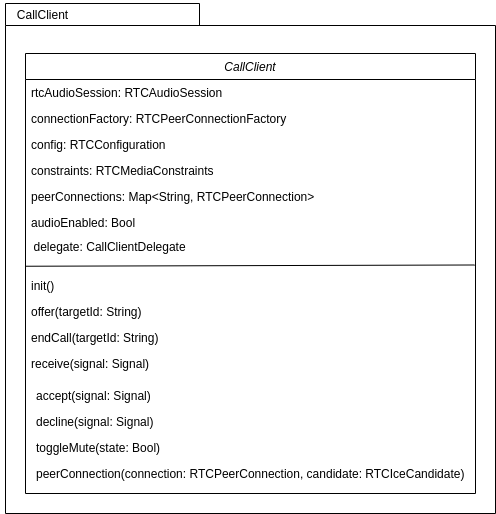

The diagram above was exported from draw.io. Its source (the exported page's mxGraphModel, read from the mxfile embedded in the PNG):
<mxGraphModel dx="1047" dy="619" grid="1" gridSize="10" guides="1" tooltips="1" connect="1" arrows="1" fold="1" page="1" pageScale="1" pageWidth="827" pageHeight="1169" math="0" shadow="0">
  <root>
    <mxCell id="WIyWlLk6GJQsqaUBKTNV-0" />
    <mxCell id="WIyWlLk6GJQsqaUBKTNV-1" parent="WIyWlLk6GJQsqaUBKTNV-0" />
    <mxCell id="vqR20nh3xFgvGPA8UUsO-6" value="" style="shape=folder;fontStyle=1;spacingTop=10;tabWidth=194;tabHeight=22;tabPosition=left;html=1;rounded=0;shadow=0;comic=0;labelBackgroundColor=none;strokeWidth=1;fillColor=none;fontFamily=Verdana;fontSize=10;align=center;" parent="WIyWlLk6GJQsqaUBKTNV-1" vertex="1">
      <mxGeometry x="200" y="70" width="490" height="510" as="geometry" />
    </mxCell>
    <mxCell id="zkfFHV4jXpPFQw0GAbJ--0" value="CallClient" style="swimlane;fontStyle=2;align=center;verticalAlign=top;childLayout=stackLayout;horizontal=1;startSize=26;horizontalStack=0;resizeParent=1;resizeLast=0;collapsible=1;marginBottom=0;rounded=0;shadow=0;strokeWidth=1;" parent="WIyWlLk6GJQsqaUBKTNV-1" vertex="1">
      <mxGeometry x="220" y="120" width="450" height="440" as="geometry">
        <mxRectangle x="230" y="140" width="160" height="26" as="alternateBounds" />
      </mxGeometry>
    </mxCell>
    <mxCell id="zkfFHV4jXpPFQw0GAbJ--1" value="rtcAudioSession: RTCAudioSession" style="text;align=left;verticalAlign=top;spacingLeft=4;spacingRight=4;overflow=hidden;rotatable=0;points=[[0,0.5],[1,0.5]];portConstraint=eastwest;" parent="zkfFHV4jXpPFQw0GAbJ--0" vertex="1">
      <mxGeometry y="26" width="450" height="26" as="geometry" />
    </mxCell>
    <mxCell id="zkfFHV4jXpPFQw0GAbJ--2" value="connectionFactory: RTCPeerConnectionFactory" style="text;align=left;verticalAlign=top;spacingLeft=4;spacingRight=4;overflow=hidden;rotatable=0;points=[[0,0.5],[1,0.5]];portConstraint=eastwest;rounded=0;shadow=0;html=0;" parent="zkfFHV4jXpPFQw0GAbJ--0" vertex="1">
      <mxGeometry y="52" width="450" height="26" as="geometry" />
    </mxCell>
    <mxCell id="zkfFHV4jXpPFQw0GAbJ--3" value="config: RTCConfiguration" style="text;align=left;verticalAlign=top;spacingLeft=4;spacingRight=4;overflow=hidden;rotatable=0;points=[[0,0.5],[1,0.5]];portConstraint=eastwest;rounded=0;shadow=0;html=0;" parent="zkfFHV4jXpPFQw0GAbJ--0" vertex="1">
      <mxGeometry y="78" width="450" height="26" as="geometry" />
    </mxCell>
    <mxCell id="vqR20nh3xFgvGPA8UUsO-3" value="constraints: RTCMediaConstraints" style="text;align=left;verticalAlign=top;spacingLeft=4;spacingRight=4;overflow=hidden;rotatable=0;points=[[0,0.5],[1,0.5]];portConstraint=eastwest;rounded=0;shadow=0;html=0;" parent="zkfFHV4jXpPFQw0GAbJ--0" vertex="1">
      <mxGeometry y="104" width="450" height="26" as="geometry" />
    </mxCell>
    <mxCell id="vqR20nh3xFgvGPA8UUsO-0" value="peerConnections: Map&lt;String, RTCPeerConnection&gt;" style="text;align=left;verticalAlign=top;spacingLeft=4;spacingRight=4;overflow=hidden;rotatable=0;points=[[0,0.5],[1,0.5]];portConstraint=eastwest;rounded=0;shadow=0;html=0;" parent="zkfFHV4jXpPFQw0GAbJ--0" vertex="1">
      <mxGeometry y="130" width="450" height="26" as="geometry" />
    </mxCell>
    <mxCell id="DYgc0mrSydvw9VZjou8Y-1" value="" style="endArrow=none;html=1;rounded=0;entryX=0;entryY=1.067;entryDx=0;entryDy=0;entryPerimeter=0;exitX=0.998;exitY=1.019;exitDx=0;exitDy=0;exitPerimeter=0;" edge="1" parent="zkfFHV4jXpPFQw0GAbJ--0">
      <mxGeometry width="50" height="50" relative="1" as="geometry">
        <mxPoint x="449.0999999999999" y="211.49400000000003" as="sourcePoint" />
        <mxPoint y="212.74199999999996" as="targetPoint" />
      </mxGeometry>
    </mxCell>
    <mxCell id="vqR20nh3xFgvGPA8UUsO-2" value="audioEnabled: Bool" style="text;align=left;verticalAlign=top;spacingLeft=4;spacingRight=4;overflow=hidden;rotatable=0;points=[[0,0.5],[1,0.5]];portConstraint=eastwest;rounded=0;shadow=0;html=0;" parent="zkfFHV4jXpPFQw0GAbJ--0" vertex="1">
      <mxGeometry y="156" width="450" height="26" as="geometry" />
    </mxCell>
    <mxCell id="vqR20nh3xFgvGPA8UUsO-7" value="CallClient" style="text;html=1;strokeColor=none;fillColor=none;align=center;verticalAlign=middle;whiteSpace=wrap;rounded=0;" parent="WIyWlLk6GJQsqaUBKTNV-1" vertex="1">
      <mxGeometry x="195" y="67" width="85" height="30" as="geometry" />
    </mxCell>
    <mxCell id="DYgc0mrSydvw9VZjou8Y-2" value="init()" style="text;align=left;verticalAlign=top;spacingLeft=4;spacingRight=4;overflow=hidden;rotatable=0;points=[[0,0.5],[1,0.5]];portConstraint=eastwest;rounded=0;shadow=0;html=0;" vertex="1" parent="WIyWlLk6GJQsqaUBKTNV-1">
      <mxGeometry x="220" y="339" width="210" height="26" as="geometry" />
    </mxCell>
    <mxCell id="DYgc0mrSydvw9VZjou8Y-3" value="offer(targetId: String)" style="text;align=left;verticalAlign=top;spacingLeft=4;spacingRight=4;overflow=hidden;rotatable=0;points=[[0,0.5],[1,0.5]];portConstraint=eastwest;rounded=0;shadow=0;html=0;" vertex="1" parent="WIyWlLk6GJQsqaUBKTNV-1">
      <mxGeometry x="220" y="365" width="210" height="26" as="geometry" />
    </mxCell>
    <mxCell id="DYgc0mrSydvw9VZjou8Y-4" value="endCall(targetId: String)" style="text;align=left;verticalAlign=top;spacingLeft=4;spacingRight=4;overflow=hidden;rotatable=0;points=[[0,0.5],[1,0.5]];portConstraint=eastwest;rounded=0;shadow=0;html=0;" vertex="1" parent="WIyWlLk6GJQsqaUBKTNV-1">
      <mxGeometry x="220" y="391" width="210" height="26" as="geometry" />
    </mxCell>
    <mxCell id="DYgc0mrSydvw9VZjou8Y-5" value="receive(signal: Signal)" style="text;align=left;verticalAlign=top;spacingLeft=4;spacingRight=4;overflow=hidden;rotatable=0;points=[[0,0.5],[1,0.5]];portConstraint=eastwest;rounded=0;shadow=0;html=0;" vertex="1" parent="WIyWlLk6GJQsqaUBKTNV-1">
      <mxGeometry x="220" y="417" width="210" height="26" as="geometry" />
    </mxCell>
    <mxCell id="DYgc0mrSydvw9VZjou8Y-6" value="accept(signal: Signal)" style="text;align=left;verticalAlign=top;spacingLeft=4;spacingRight=4;overflow=hidden;rotatable=0;points=[[0,0.5],[1,0.5]];portConstraint=eastwest;rounded=0;shadow=0;html=0;" vertex="1" parent="WIyWlLk6GJQsqaUBKTNV-1">
      <mxGeometry x="225" y="449" width="210" height="26" as="geometry" />
    </mxCell>
    <mxCell id="DYgc0mrSydvw9VZjou8Y-7" value="decline(signal: Signal)" style="text;align=left;verticalAlign=top;spacingLeft=4;spacingRight=4;overflow=hidden;rotatable=0;points=[[0,0.5],[1,0.5]];portConstraint=eastwest;rounded=0;shadow=0;html=0;" vertex="1" parent="WIyWlLk6GJQsqaUBKTNV-1">
      <mxGeometry x="225" y="475" width="210" height="26" as="geometry" />
    </mxCell>
    <mxCell id="DYgc0mrSydvw9VZjou8Y-8" value="toggleMute(state: Bool)" style="text;align=left;verticalAlign=top;spacingLeft=4;spacingRight=4;overflow=hidden;rotatable=0;points=[[0,0.5],[1,0.5]];portConstraint=eastwest;rounded=0;shadow=0;html=0;" vertex="1" parent="WIyWlLk6GJQsqaUBKTNV-1">
      <mxGeometry x="225" y="501" width="210" height="26" as="geometry" />
    </mxCell>
    <mxCell id="DYgc0mrSydvw9VZjou8Y-9" value="peerConnection(connection: RTCPeerConnection, candidate: RTCIceCandidate)" style="text;align=left;verticalAlign=top;spacingLeft=4;spacingRight=4;overflow=hidden;rotatable=0;points=[[0,0.5],[1,0.5]];portConstraint=eastwest;rounded=0;shadow=0;html=0;" vertex="1" parent="WIyWlLk6GJQsqaUBKTNV-1">
      <mxGeometry x="225" y="527" width="445" height="26" as="geometry" />
    </mxCell>
    <mxCell id="DYgc0mrSydvw9VZjou8Y-10" value="delegate: CallClientDelegate" style="text;align=left;verticalAlign=top;spacingLeft=4;spacingRight=4;overflow=hidden;rotatable=0;points=[[0,0.5],[1,0.5]];portConstraint=eastwest;rounded=0;shadow=0;html=0;" vertex="1" parent="WIyWlLk6GJQsqaUBKTNV-1">
      <mxGeometry x="222.5" y="300" width="450" height="26" as="geometry" />
    </mxCell>
  </root>
</mxGraphModel>